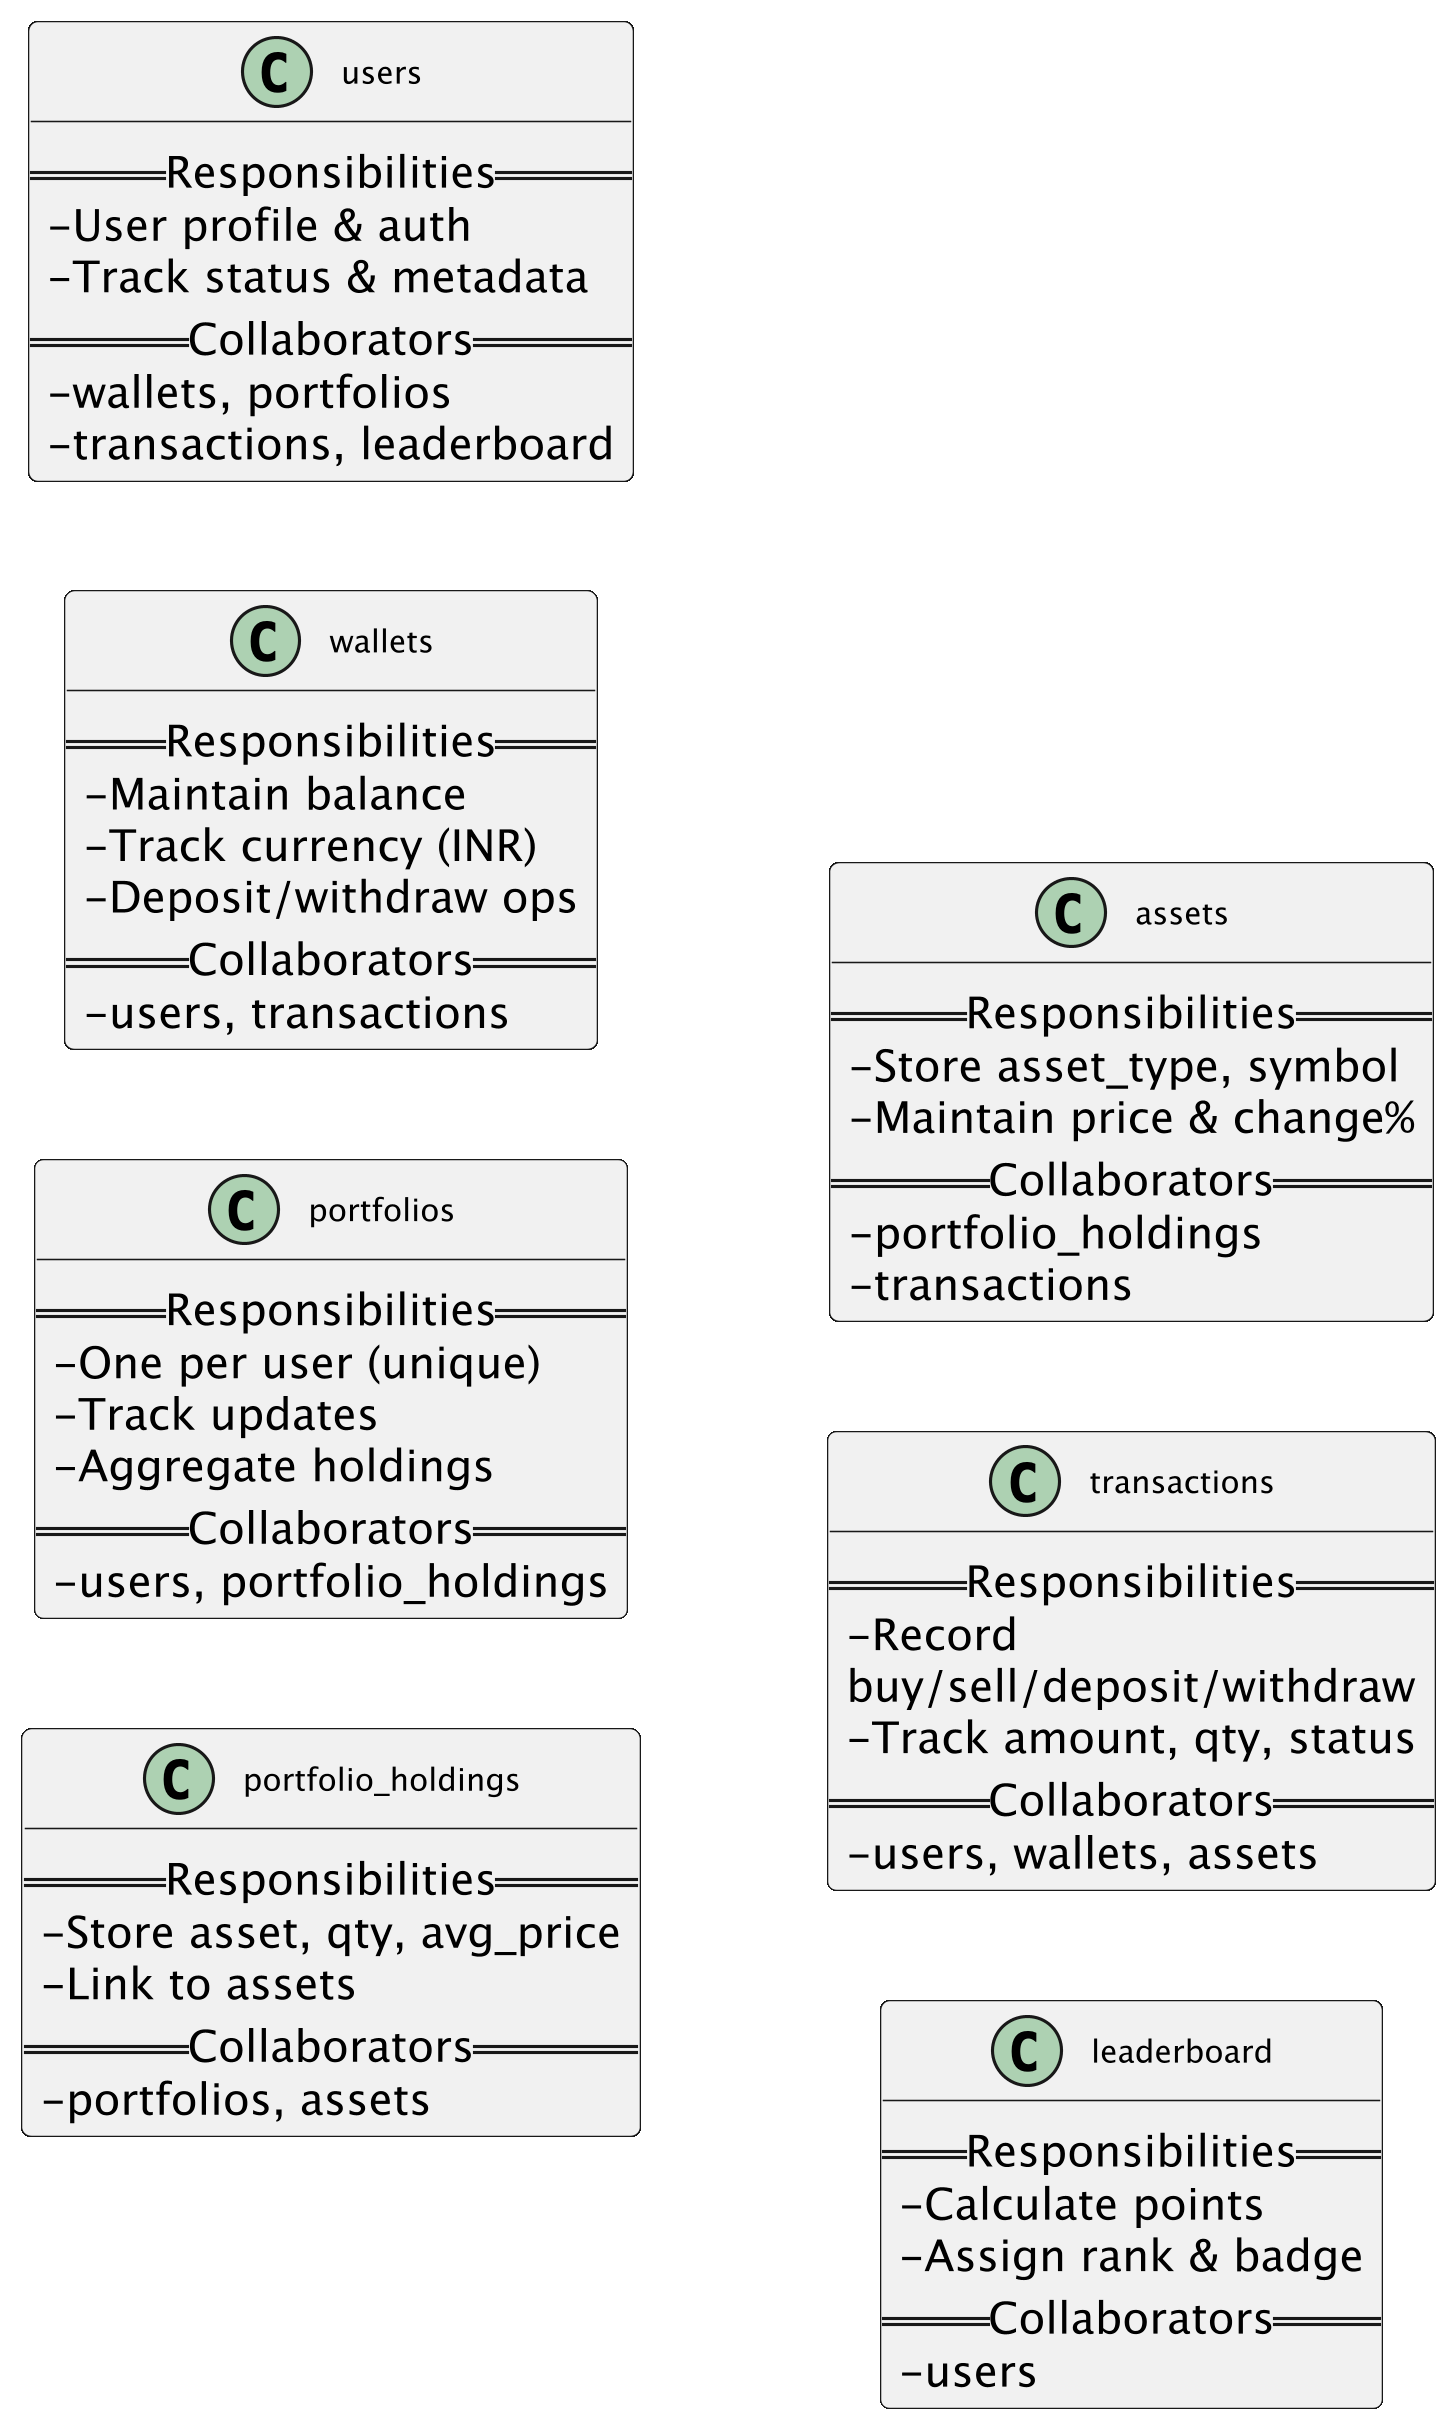

The diagram above was rendered by PlantUML. Its source (embedded in the PNG):
@startuml
' CRC Cards - User & Investment Components
skinparam backgroundColor transparent
skinparam dpi 300
skinparam roundCorner 6
skinparam shadowing false
skinparam defaultTextAlignment left
skinparam classFontSize 10
skinparam classAttributeIconSize 0
skinparam maxMessageSize 60
skinparam wrapWidth 200
left to right direction

' ----------------- ROW 1 (User structure & holdings) -----------------
class users {
  == Responsibilities ==
  - User profile & auth
  - Track status & metadata
  == Collaborators ==
  - wallets, portfolios
  - transactions, leaderboard
}

class wallets {
  == Responsibilities ==
  - Maintain balance
  - Track currency (INR)
  - Deposit/withdraw ops
  == Collaborators ==
  - users, transactions
}

class portfolios {
  == Responsibilities ==
  - One per user (unique)
  - Track updates
  - Aggregate holdings
  == Collaborators ==
  - users, portfolio_holdings
}

class portfolio_holdings {
  == Responsibilities ==
  - Store asset, qty, avg_price
  - Link to assets
  == Collaborators ==
  - portfolios, assets
}

' ----------------- ROW 2 (Market assets & operations) -----------------
class assets {
  == Responsibilities ==
  - Store asset_type, symbol
  - Maintain price & change%
  == Collaborators ==
  - portfolio_holdings
  - transactions
}

class transactions {
  == Responsibilities ==
  - Record buy/sell/deposit/withdraw
  - Track amount, qty, status
  == Collaborators ==
  - users, wallets, assets
}

class leaderboard {
  == Responsibilities ==
  - Calculate points
  - Assign rank & badge
  == Collaborators ==
  - users
}

' Layout: Row 1 horizontal connections with spacing
users -[hidden]right- wallets
wallets -[hidden]right- portfolios
portfolios -[hidden]right- portfolio_holdings

' Layout: Row 2 horizontal connections with spacing
assets -[hidden]right- transactions
transactions -[hidden]right- leaderboard

' Layout: Vertical separation between rows
portfolio_holdings -[hidden]down- assets
wallets -[hidden]down- transactions

@enduml